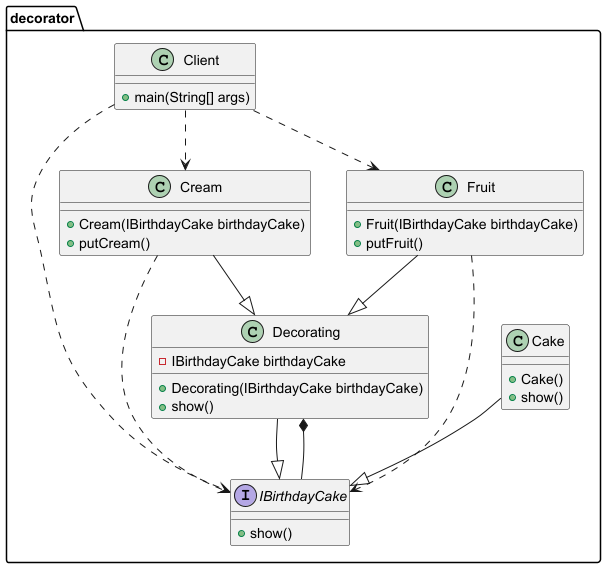

The diagram above was rendered by PlantUML. Its source (embedded in the PNG):
@startuml
' 定义包
package decorator {
    ' 定义接口
    interface IBirthdayCake {
        + show()
    }

    ' 定义具体类
    class Cake {
        + Cake()
        + show()
    }

    class Decorating {
        - IBirthdayCake birthdayCake
        + Decorating(IBirthdayCake birthdayCake)
        + show()
    }

    class Cream {
        + Cream(IBirthdayCake birthdayCake)
        + putCream()
    }

    class Fruit {
        + Fruit(IBirthdayCake birthdayCake)
        + putFruit()
    }

    class Client {
        + main(String[] args)
    }

    ' 实现关系
    Cake --|> IBirthdayCake
    Decorating --|> IBirthdayCake

    ' 继承关系
    Cream --|> Decorating
    Fruit --|> Decorating

    ' 依赖关系
    Client ..> IBirthdayCake
    Client ..> Cream
    Client ..> Fruit
    Cream ..> IBirthdayCake
    Fruit ..> IBirthdayCake
    Decorating *-- IBirthdayCake
}
@enduml